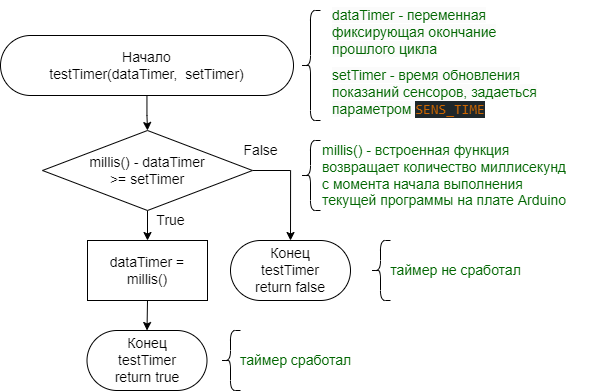

The diagram above was exported from draw.io. Its source (the exported page's mxGraphModel, read from the mxfile embedded in the PNG):
<mxGraphModel dx="2711" dy="1102" grid="1" gridSize="10" guides="1" tooltips="1" connect="1" arrows="1" fold="1" page="1" pageScale="1" pageWidth="827" pageHeight="1169" math="0" shadow="0">
  <root>
    <mxCell id="0" />
    <mxCell id="1" parent="0" />
    <mxCell id="AUNh4aTJELfzomiYv42P-1" style="edgeStyle=orthogonalEdgeStyle;rounded=0;orthogonalLoop=1;jettySize=auto;html=1;entryX=0.5;entryY=0;entryDx=0;entryDy=0;fontSize=14;fontColor=#000000;" edge="1" parent="1" source="AUNh4aTJELfzomiYv42P-2" target="AUNh4aTJELfzomiYv42P-8">
      <mxGeometry relative="1" as="geometry" />
    </mxCell>
    <mxCell id="AUNh4aTJELfzomiYv42P-2" value="&lt;font color=&quot;#000000&quot;&gt;Начало&lt;br&gt;testTimer(dataTimer,&amp;nbsp; setTimer)&lt;br&gt;&lt;/font&gt;" style="rounded=1;whiteSpace=wrap;html=1;fontSize=14;fontColor=#666666;arcSize=50;" vertex="1" parent="1">
      <mxGeometry x="-690" y="55" width="293" height="60" as="geometry" />
    </mxCell>
    <mxCell id="AUNh4aTJELfzomiYv42P-3" value="" style="shape=curlyBracket;whiteSpace=wrap;html=1;rounded=1;labelPosition=left;verticalLabelPosition=middle;align=right;verticalAlign=middle;fontSize=14;fontColor=#000000;size=0.5;" vertex="1" parent="1">
      <mxGeometry x="-390" y="30" width="20" height="110" as="geometry" />
    </mxCell>
    <mxCell id="AUNh4aTJELfzomiYv42P-4" value="&lt;span style=&quot;font-family: Helvetica; font-size: 14px; font-style: normal; font-variant-ligatures: normal; font-variant-caps: normal; font-weight: 400; letter-spacing: normal; orphans: 2; text-align: center; text-indent: 0px; text-transform: none; widows: 2; word-spacing: 0px; -webkit-text-stroke-width: 0px; background-color: rgb(251, 251, 251); text-decoration-thickness: initial; text-decoration-style: initial; text-decoration-color: initial; float: none; display: inline !important;&quot;&gt;dataTimer - переменная фиксирующая окончание прошлого цикла&lt;/span&gt;" style="text;whiteSpace=wrap;html=1;fontSize=14;fontColor=#006600;" vertex="1" parent="1">
      <mxGeometry x="-360" y="20" width="230" height="40" as="geometry" />
    </mxCell>
    <mxCell id="AUNh4aTJELfzomiYv42P-5" value="&lt;span style=&quot;font-family: Helvetica; font-size: 14px; font-style: normal; font-variant-ligatures: normal; font-variant-caps: normal; font-weight: 400; letter-spacing: normal; orphans: 2; text-align: center; text-indent: 0px; text-transform: none; widows: 2; word-spacing: 0px; -webkit-text-stroke-width: 0px; background-color: rgb(251, 251, 251); text-decoration-thickness: initial; text-decoration-style: initial; text-decoration-color: initial; float: none; display: inline !important;&quot;&gt;setTimer - время обновления показаний сенсоров, задаеться параметром&amp;nbsp;&lt;/span&gt;&lt;span style=&quot;background-color: rgb(31, 39, 42); font-family: Consolas, &amp;quot;Courier New&amp;quot;, monospace;&quot;&gt;&lt;font color=&quot;#cc6600&quot;&gt;SENS_TIME&lt;/font&gt;&lt;/span&gt;" style="text;whiteSpace=wrap;html=1;fontSize=14;fontColor=#006600;" vertex="1" parent="1">
      <mxGeometry x="-360" y="80" width="230" height="40" as="geometry" />
    </mxCell>
    <mxCell id="AUNh4aTJELfzomiYv42P-6" style="edgeStyle=orthogonalEdgeStyle;rounded=0;orthogonalLoop=1;jettySize=auto;html=1;entryX=0.5;entryY=0;entryDx=0;entryDy=0;fontSize=14;fontColor=#000000;" edge="1" parent="1" source="AUNh4aTJELfzomiYv42P-8" target="AUNh4aTJELfzomiYv42P-11">
      <mxGeometry relative="1" as="geometry" />
    </mxCell>
    <mxCell id="AUNh4aTJELfzomiYv42P-7" style="edgeStyle=orthogonalEdgeStyle;rounded=0;orthogonalLoop=1;jettySize=auto;html=1;entryX=0.5;entryY=0;entryDx=0;entryDy=0;fontSize=14;fontColor=#000000;exitX=1;exitY=0.5;exitDx=0;exitDy=0;" edge="1" parent="1" source="AUNh4aTJELfzomiYv42P-8" target="AUNh4aTJELfzomiYv42P-14">
      <mxGeometry relative="1" as="geometry">
        <Array as="points">
          <mxPoint x="-400" y="190" />
        </Array>
      </mxGeometry>
    </mxCell>
    <mxCell id="AUNh4aTJELfzomiYv42P-8" value="millis() - dataTimer &lt;br&gt;&amp;gt;= setTimer" style="rhombus;whiteSpace=wrap;html=1;fontSize=14;fontColor=#000000;" vertex="1" parent="1">
      <mxGeometry x="-648" y="150" width="210" height="80" as="geometry" />
    </mxCell>
    <mxCell id="AUNh4aTJELfzomiYv42P-9" value="" style="shape=curlyBracket;whiteSpace=wrap;html=1;rounded=1;labelPosition=left;verticalLabelPosition=middle;align=right;verticalAlign=middle;fontSize=14;fontColor=#000000;size=0.5;" vertex="1" parent="1">
      <mxGeometry x="-390" y="160" width="20" height="70" as="geometry" />
    </mxCell>
    <mxCell id="AUNh4aTJELfzomiYv42P-10" value="&lt;span style=&quot;&quot;&gt;millis() - встроенная функция &lt;br&gt;в&lt;/span&gt;озвращает количество миллисекунд &lt;br&gt;с момента начала выполнения &lt;br&gt;текущей программы на плате Arduino" style="text;html=1;align=left;verticalAlign=middle;resizable=0;points=[];autosize=1;strokeColor=none;fillColor=none;fontSize=14;fontColor=#006600;" vertex="1" parent="1">
      <mxGeometry x="-370" y="155" width="270" height="80" as="geometry" />
    </mxCell>
    <mxCell id="AUNh4aTJELfzomiYv42P-11" value="dataTimer = millis()" style="rounded=0;whiteSpace=wrap;html=1;fontSize=14;fontColor=#000000;" vertex="1" parent="1">
      <mxGeometry x="-603" y="260" width="120" height="60" as="geometry" />
    </mxCell>
    <mxCell id="AUNh4aTJELfzomiYv42P-12" value="" style="endArrow=classic;html=1;rounded=0;fontSize=14;fontColor=#000000;exitX=0.5;exitY=1;exitDx=0;exitDy=0;entryX=0.5;entryY=0;entryDx=0;entryDy=0;" edge="1" parent="1" source="AUNh4aTJELfzomiYv42P-11" target="AUNh4aTJELfzomiYv42P-13">
      <mxGeometry width="50" height="50" relative="1" as="geometry">
        <mxPoint x="-520" y="250" as="sourcePoint" />
        <mxPoint x="-397" y="290" as="targetPoint" />
      </mxGeometry>
    </mxCell>
    <mxCell id="AUNh4aTJELfzomiYv42P-13" value="Конец&lt;br&gt;testTimer&lt;br&gt;return true" style="rounded=1;whiteSpace=wrap;html=1;fontSize=14;fontColor=#000000;arcSize=50;" vertex="1" parent="1">
      <mxGeometry x="-603.5" y="350" width="120" height="60" as="geometry" />
    </mxCell>
    <mxCell id="AUNh4aTJELfzomiYv42P-14" value="Конец&lt;br&gt;testTimer&lt;br&gt;return false" style="rounded=1;whiteSpace=wrap;html=1;fontSize=14;fontColor=#000000;arcSize=50;" vertex="1" parent="1">
      <mxGeometry x="-460" y="260" width="120" height="60" as="geometry" />
    </mxCell>
    <mxCell id="AUNh4aTJELfzomiYv42P-15" value="" style="shape=curlyBracket;whiteSpace=wrap;html=1;rounded=1;labelPosition=left;verticalLabelPosition=middle;align=right;verticalAlign=middle;fontSize=14;fontColor=#000000;size=0.5;" vertex="1" parent="1">
      <mxGeometry x="-320" y="260" width="20" height="60" as="geometry" />
    </mxCell>
    <mxCell id="AUNh4aTJELfzomiYv42P-16" value="таймер не сработал" style="text;html=1;align=center;verticalAlign=middle;resizable=0;points=[];autosize=1;strokeColor=none;fillColor=none;fontSize=14;fontColor=#006600;" vertex="1" parent="1">
      <mxGeometry x="-310" y="275" width="150" height="30" as="geometry" />
    </mxCell>
    <mxCell id="AUNh4aTJELfzomiYv42P-17" value="таймер сработал" style="text;html=1;align=center;verticalAlign=middle;resizable=0;points=[];autosize=1;strokeColor=none;fillColor=none;fontSize=14;fontColor=#006600;" vertex="1" parent="1">
      <mxGeometry x="-460" y="365" width="130" height="30" as="geometry" />
    </mxCell>
    <mxCell id="AUNh4aTJELfzomiYv42P-18" value="" style="shape=curlyBracket;whiteSpace=wrap;html=1;rounded=1;labelPosition=left;verticalLabelPosition=middle;align=right;verticalAlign=middle;fontSize=14;fontColor=#000000;size=0.5;" vertex="1" parent="1">
      <mxGeometry x="-470" y="350" width="20" height="60" as="geometry" />
    </mxCell>
    <mxCell id="AUNh4aTJELfzomiYv42P-19" value="True" style="text;html=1;align=center;verticalAlign=middle;resizable=0;points=[];autosize=1;strokeColor=none;fillColor=none;fontSize=14;fontColor=#000000;" vertex="1" parent="1">
      <mxGeometry x="-545" y="225" width="50" height="30" as="geometry" />
    </mxCell>
    <mxCell id="AUNh4aTJELfzomiYv42P-20" value="False" style="text;html=1;align=center;verticalAlign=middle;resizable=0;points=[];autosize=1;strokeColor=none;fillColor=none;fontSize=14;fontColor=#000000;" vertex="1" parent="1">
      <mxGeometry x="-460" y="155" width="60" height="30" as="geometry" />
    </mxCell>
  </root>
</mxGraphModel>